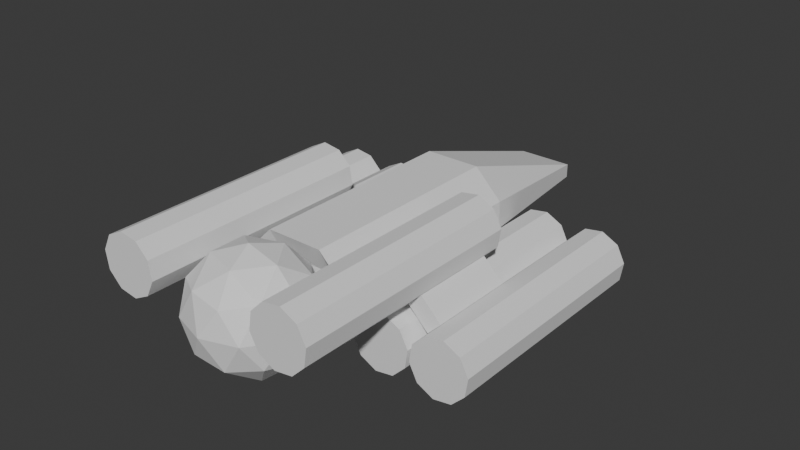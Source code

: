 # Source: Fighter_2_Test.blend  (saved by Blender 4.5.90; exported with 4.5.12 LTS)
import bpy
from mathutils import Matrix  # noqa: F401  (used for matrix-valued properties, if any)

bpy.ops.wm.read_factory_settings(use_empty=True)
scene = bpy.context.scene
scene.name = 'Scene'

# ---- collections
col_collection = bpy.data.collections.new('Collection'); scene.collection.children.link(col_collection)

# ---- world
world_world = bpy.data.worlds.new('World'); scene.world = world_world
world_world.use_nodes = True; world_world.node_tree.nodes.clear()
_N = world_world.node_tree.nodes; _L = world_world.node_tree.links
n0 = _N.new('ShaderNodeOutputWorld'); n0.name = 'World Output'; n0.location = (200, 100)
n1 = _N.new('ShaderNodeBackground'); n1.name = 'Background'; n1.location = (-200, 100)
n1.inputs[0].default_value = (0.05088, 0.05088, 0.05088, 1.0)
_L.new(n1.outputs[0], n0.inputs[0])
n0.is_active_output = True
world_world.color = (0.05088, 0.05088, 0.05088)
world_world.sun_shadow_jitter_overblur = 0.0

# ---- meshes
me_cylinder_009 = bpy.data.meshes.new('Cylinder.009')
me_cylinder_009.from_pydata([(1.086, -7.392, -1.495), (1.086, 7.392, -1.495), (1.758, -7.392, -0.5711), (1.758, 7.392, -0.5711), (1.758, -7.392, 0.5711), (1.758, 7.392, 0.5711), (1.086, -7.392, 1.495), (1.086, 7.392, 1.495), (0.0, -7.392, 1.848), (0.0, 7.392, 1.848), (-1.086, -7.392, 1.495), (-1.086, 7.392, 1.495), (-1.758, -7.392, 0.5711), (-1.758, 7.392, 0.5711), (-1.758, -7.392, -0.5711), (-1.758, 7.392, -0.5711), (-1.086, -7.392, -1.495), (-1.086, 7.392, -1.495), (0.0, -7.392, -1.848), (0.0, 7.392, -1.848)], [], [(0, 1, 3, 2), (2, 3, 5, 4), (4, 5, 7, 6), (6, 7, 9, 8), (8, 9, 11, 10), (10, 11, 13, 12), (12, 13, 15, 14), (14, 15, 17, 16), (3, 1, 19, 17, 15, 13, 11, 9, 7, 5), (16, 17, 19, 18), (18, 19, 1, 0), (0, 2, 4, 6, 8, 10, 12, 14, 16, 18)])
_uv = me_cylinder_009.uv_layers.new(name='UVMap')
_uv.uv.foreach_set('vector', [1.0, 0.5, 1.0, 1.0, 0.9, 1.0, 0.9, 0.5, 0.9, 0.5, 0.9, 1.0, 0.8, 1.0, 0.8, 0.5, 0.8, 0.5, 0.8, 1.0, 0.7, 1.0, 0.7, 0.5, 0.7, 0.5, 0.7, 1.0, 0.6, 1.0, 0.6, 0.5, 0.6, 0.5, 0.6, 1.0, 0.5, 1.0, 0.5, 0.5, 0.5, 0.5, 0.5, 1.0, 0.4, 1.0, 0.4, 0.5, 0.4, 0.5, 0.4, 1.0, 0.3, 1.0, 0.3, 0.5, 0.3, 0.5, 0.3, 1.0, 0.2, 1.0, 0.2, 0.5, 0.3911, 0.4442, 0.25, 0.49, 0.1089, 0.4442, 0.02175, 0.3242, 0.02175, 0.1758, 0.1089, 0.05584, 0.25, 0.01, 0.3911, 0.05584, 0.4783, 0.1758, 0.4783, 0.3242, 0.2, 0.5, 0.2, 1.0, 0.1, 1.0, 0.1, 0.5, 0.1, 0.5, 0.1, 1.0, -7.451e-08, 1.0, -7.451e-08, 0.5, 0.75, 0.49, 0.8911, 0.4442, 0.9783, 0.3242, 0.9783, 0.1758, 0.8911, 0.05584, 0.75, 0.01, 0.6089, 0.05584, 0.5217, 0.1758, 0.5217, 0.3242, 0.6089, 0.4442])
me_cylinder_009.update()
me_cylinder_010 = bpy.data.meshes.new('Cylinder.010')
me_cylinder_010.from_pydata([(1.086, -7.392, -1.495), (1.086, 7.392, -1.495), (1.758, -7.392, -0.5711), (1.758, 7.392, -0.5711), (1.758, -7.392, 0.5711), (1.758, 7.392, 0.5711), (1.086, -7.392, 1.495), (1.086, 7.392, 1.495), (0.0, -7.392, 1.848), (0.0, 7.392, 1.848), (-1.086, -7.392, 1.495), (-1.086, 7.392, 1.495), (-1.758, -7.392, 0.5711), (-1.758, 7.392, 0.5711), (-1.758, -7.392, -0.5711), (-1.758, 7.392, -0.5711), (-1.086, -7.392, -1.495), (-1.086, 7.392, -1.495), (0.0, -7.392, -1.848), (0.0, 7.392, -1.848)], [], [(0, 1, 3, 2), (2, 3, 5, 4), (4, 5, 7, 6), (6, 7, 9, 8), (8, 9, 11, 10), (10, 11, 13, 12), (12, 13, 15, 14), (14, 15, 17, 16), (3, 1, 19, 17, 15, 13, 11, 9, 7, 5), (16, 17, 19, 18), (18, 19, 1, 0), (0, 2, 4, 6, 8, 10, 12, 14, 16, 18)])
_uv = me_cylinder_010.uv_layers.new(name='UVMap')
_uv.uv.foreach_set('vector', [1.0, 0.5, 1.0, 1.0, 0.9, 1.0, 0.9, 0.5, 0.9, 0.5, 0.9, 1.0, 0.8, 1.0, 0.8, 0.5, 0.8, 0.5, 0.8, 1.0, 0.7, 1.0, 0.7, 0.5, 0.7, 0.5, 0.7, 1.0, 0.6, 1.0, 0.6, 0.5, 0.6, 0.5, 0.6, 1.0, 0.5, 1.0, 0.5, 0.5, 0.5, 0.5, 0.5, 1.0, 0.4, 1.0, 0.4, 0.5, 0.4, 0.5, 0.4, 1.0, 0.3, 1.0, 0.3, 0.5, 0.3, 0.5, 0.3, 1.0, 0.2, 1.0, 0.2, 0.5, 0.3911, 0.4442, 0.25, 0.49, 0.1089, 0.4442, 0.02175, 0.3242, 0.02175, 0.1758, 0.1089, 0.05584, 0.25, 0.01, 0.3911, 0.05584, 0.4783, 0.1758, 0.4783, 0.3242, 0.2, 0.5, 0.2, 1.0, 0.1, 1.0, 0.1, 0.5, 0.1, 0.5, 0.1, 1.0, -7.451e-08, 1.0, -7.451e-08, 0.5, 0.75, 0.49, 0.8911, 0.4442, 0.9783, 0.3242, 0.9783, 0.1758, 0.8911, 0.05584, 0.75, 0.01, 0.6089, 0.05584, 0.5217, 0.1758, 0.5217, 0.3242, 0.6089, 0.4442])
me_cylinder_010.update()
me_cylinder_011 = bpy.data.meshes.new('Cylinder.011')
me_cylinder_011.from_pydata([(1.086, -7.392, -1.495), (1.086, 7.392, -1.495), (1.758, -7.392, -0.5711), (1.758, 7.392, -0.5711), (1.758, -7.392, 0.5711), (1.758, 7.392, 0.5711), (1.086, -7.392, 1.495), (1.086, 7.392, 1.495), (-8.392e-07, -7.392, 1.848), (0.0, 7.392, 1.848), (-1.086, -7.392, 1.495), (-1.086, 7.392, 1.495), (-1.758, -7.392, 0.5711), (-1.758, 7.392, 0.5711), (-1.758, -7.392, -0.5711), (-1.758, 7.392, -0.5711), (-1.086, -7.392, -1.495), (-1.086, 7.392, -1.495), (-8.392e-07, -7.392, -1.848), (0.0, 7.392, -1.848)], [], [(0, 1, 3, 2), (2, 3, 5, 4), (4, 5, 7, 6), (6, 7, 9, 8), (8, 9, 11, 10), (10, 11, 13, 12), (12, 13, 15, 14), (14, 15, 17, 16), (3, 1, 19, 17, 15, 13, 11, 9, 7, 5), (16, 17, 19, 18), (18, 19, 1, 0), (0, 2, 4, 6, 8, 10, 12, 14, 16, 18)])
_uv = me_cylinder_011.uv_layers.new(name='UVMap')
_uv.uv.foreach_set('vector', [1.0, 0.5, 1.0, 1.0, 0.9, 1.0, 0.9, 0.5, 0.9, 0.5, 0.9, 1.0, 0.8, 1.0, 0.8, 0.5, 0.8, 0.5, 0.8, 1.0, 0.7, 1.0, 0.7, 0.5, 0.7, 0.5, 0.7, 1.0, 0.6, 1.0, 0.6, 0.5, 0.6, 0.5, 0.6, 1.0, 0.5, 1.0, 0.5, 0.5, 0.5, 0.5, 0.5, 1.0, 0.4, 1.0, 0.4, 0.5, 0.4, 0.5, 0.4, 1.0, 0.3, 1.0, 0.3, 0.5, 0.3, 0.5, 0.3, 1.0, 0.2, 1.0, 0.2, 0.5, 0.3911, 0.4442, 0.25, 0.49, 0.1089, 0.4442, 0.02175, 0.3242, 0.02175, 0.1758, 0.1089, 0.05584, 0.25, 0.01, 0.3911, 0.05584, 0.4783, 0.1758, 0.4783, 0.3242, 0.2, 0.5, 0.2, 1.0, 0.1, 1.0, 0.1, 0.5, 0.1, 0.5, 0.1, 1.0, -7.451e-08, 1.0, -7.451e-08, 0.5, 0.75, 0.49, 0.8911, 0.4442, 0.9783, 0.3242, 0.9783, 0.1758, 0.8911, 0.05584, 0.75, 0.01, 0.6089, 0.05584, 0.5217, 0.1758, 0.5217, 0.3242, 0.6089, 0.4442])
me_cylinder_011.update()
me_cylinder_012 = bpy.data.meshes.new('Cylinder.012')
me_cylinder_012.from_pydata([(1.086, -7.392, -1.495), (1.086, 7.392, -1.495), (1.758, -7.392, -0.5711), (1.758, 7.392, -0.5711), (1.758, -7.392, 0.5711), (1.758, 7.392, 0.5711), (1.086, -7.392, 1.495), (1.086, 7.392, 1.495), (0.0, -7.392, 1.848), (8.392e-07, 7.392, 1.848), (-1.086, -7.392, 1.495), (-1.086, 7.392, 1.495), (-1.758, -7.392, 0.5711), (-1.758, 7.392, 0.5711), (-1.758, -7.392, -0.5711), (-1.758, 7.392, -0.5711), (-1.086, -7.392, -1.495), (-1.086, 7.392, -1.495), (0.0, -7.392, -1.848), (8.392e-07, 7.392, -1.848)], [], [(0, 1, 3, 2), (2, 3, 5, 4), (4, 5, 7, 6), (6, 7, 9, 8), (8, 9, 11, 10), (10, 11, 13, 12), (12, 13, 15, 14), (14, 15, 17, 16), (3, 1, 19, 17, 15, 13, 11, 9, 7, 5), (16, 17, 19, 18), (18, 19, 1, 0), (0, 2, 4, 6, 8, 10, 12, 14, 16, 18)])
_uv = me_cylinder_012.uv_layers.new(name='UVMap')
_uv.uv.foreach_set('vector', [1.0, 0.5, 1.0, 1.0, 0.9, 1.0, 0.9, 0.5, 0.9, 0.5, 0.9, 1.0, 0.8, 1.0, 0.8, 0.5, 0.8, 0.5, 0.8, 1.0, 0.7, 1.0, 0.7, 0.5, 0.7, 0.5, 0.7, 1.0, 0.6, 1.0, 0.6, 0.5, 0.6, 0.5, 0.6, 1.0, 0.5, 1.0, 0.5, 0.5, 0.5, 0.5, 0.5, 1.0, 0.4, 1.0, 0.4, 0.5, 0.4, 0.5, 0.4, 1.0, 0.3, 1.0, 0.3, 0.5, 0.3, 0.5, 0.3, 1.0, 0.2, 1.0, 0.2, 0.5, 0.3911, 0.4442, 0.25, 0.49, 0.1089, 0.4442, 0.02175, 0.3242, 0.02175, 0.1758, 0.1089, 0.05584, 0.25, 0.01, 0.3911, 0.05584, 0.4783, 0.1758, 0.4783, 0.3242, 0.2, 0.5, 0.2, 1.0, 0.1, 1.0, 0.1, 0.5, 0.1, 0.5, 0.1, 1.0, -7.451e-08, 1.0, -7.451e-08, 0.5, 0.75, 0.49, 0.8911, 0.4442, 0.9783, 0.3242, 0.9783, 0.1758, 0.8911, 0.05584, 0.75, 0.01, 0.6089, 0.05584, 0.5217, 0.1758, 0.5217, 0.3242, 0.6089, 0.4442])
me_cylinder_012.update()
me_cube_001 = bpy.data.meshes.new('Cube.001')
me_cube_001.from_pydata([(-0.88, -2.64, -0.572), (-0.88, -2.64, 0.572), (-0.88, 2.64, -0.572), (-0.88, 2.64, 0.572), (0.88, -2.64, -0.572), (0.88, -2.64, 0.572), (0.88, 2.64, -0.572), (0.88, 2.64, 0.572)], [], [(0, 1, 3, 2), (2, 3, 7, 6), (6, 7, 5, 4), (4, 5, 1, 0), (2, 6, 4, 0), (7, 3, 1, 5)])
_uv = me_cube_001.uv_layers.new(name='UVMap')
_uv.uv.foreach_set('vector', [0.375, 0.0, 0.625, 0.0, 0.625, 0.25, 0.375, 0.25, 0.375, 0.25, 0.625, 0.25, 0.625, 0.5, 0.375, 0.5, 0.375, 0.5, 0.625, 0.5, 0.625, 0.75, 0.375, 0.75, 0.375, 0.75, 0.625, 0.75, 0.625, 1.0, 0.375, 1.0, 0.125, 0.5, 0.375, 0.5, 0.375, 0.75, 0.125, 0.75, 0.625, 0.5, 0.875, 0.5, 0.875, 0.75, 0.625, 0.75])
me_cube_001.update()
me_cube_002 = bpy.data.meshes.new('Cube.002')
me_cube_002.from_pydata([(-0.88, -2.64, -0.572), (-0.88, -2.64, 0.572), (-0.88, 2.64, -0.572), (-0.88, 2.64, 0.572), (0.88, -2.64, -0.572), (0.88, -2.64, 0.572), (0.88, 2.64, -0.572), (0.88, 2.64, 0.572)], [], [(0, 1, 3, 2), (2, 3, 7, 6), (6, 7, 5, 4), (4, 5, 1, 0), (2, 6, 4, 0), (7, 3, 1, 5)])
_uv = me_cube_002.uv_layers.new(name='UVMap')
_uv.uv.foreach_set('vector', [0.375, 0.0, 0.625, 0.0, 0.625, 0.25, 0.375, 0.25, 0.375, 0.25, 0.625, 0.25, 0.625, 0.5, 0.375, 0.5, 0.375, 0.5, 0.625, 0.5, 0.625, 0.75, 0.375, 0.75, 0.375, 0.75, 0.625, 0.75, 0.625, 1.0, 0.375, 1.0, 0.125, 0.5, 0.375, 0.5, 0.375, 0.75, 0.125, 0.75, 0.625, 0.5, 0.875, 0.5, 0.875, 0.75, 0.625, 0.75])
me_cube_002.update()
me_icosphere = bpy.data.meshes.new('Icosphere')
me_icosphere.from_pydata([(0.0, 0.0, -3.696), (2.674, -1.943, -1.653), (-1.022, -3.144, -1.653), (-3.306, 0.0, -1.653), (-1.022, 3.144, -1.653), (2.674, 1.943, -1.653), (1.022, -3.144, 1.653), (-2.674, -1.943, 1.653), (-2.674, 1.943, 1.653), (1.022, 3.144, 1.653), (3.306, 0.0, 1.653), (0.0, 0.0, 3.696), (-0.6004, -1.848, -3.144), (1.572, -1.142, -3.144), (0.9716, -2.99, -1.943), (3.144, 0.0, -1.943), (1.572, 1.142, -3.144), (-1.943, 0.0, -3.144), (-2.544, -1.848, -1.943), (-0.6004, 1.848, -3.144), (-2.544, 1.848, -1.943), (0.9716, 2.99, -1.943), (3.515, -1.142, 0.0), (3.515, 1.142, 0.0), (0.0, -3.696, 0.0), (2.172, -2.99, 0.0), (-3.515, -1.142, 0.0), (-2.172, -2.99, 0.0), (-2.172, 2.99, 0.0), (-3.515, 1.142, 0.0), (2.172, 2.99, 0.0), (0.0, 3.696, 0.0), (2.544, -1.848, 1.943), (-0.9716, -2.99, 1.943), (-3.144, 0.0, 1.943), (-0.9716, 2.99, 1.943), (2.544, 1.848, 1.943), (0.6004, -1.848, 3.144), (1.943, 0.0, 3.144), (-1.572, -1.142, 3.144), (-1.572, 1.142, 3.144), (0.6004, 1.848, 3.144)], [], [(0, 13, 12), (1, 13, 15), (0, 12, 17), (0, 17, 19), (0, 19, 16), (1, 15, 22), (2, 14, 24), (3, 18, 26), (4, 20, 28), (5, 21, 30), (1, 22, 25), (2, 24, 27), (3, 26, 29), (4, 28, 31), (5, 30, 23), (6, 32, 37), (7, 33, 39), (8, 34, 40), (9, 35, 41), (10, 36, 38), (38, 41, 11), (38, 36, 41), (36, 9, 41), (41, 40, 11), (41, 35, 40), (35, 8, 40), (40, 39, 11), (40, 34, 39), (34, 7, 39), (39, 37, 11), (39, 33, 37), (33, 6, 37), (37, 38, 11), (37, 32, 38), (32, 10, 38), (23, 36, 10), (23, 30, 36), (30, 9, 36), (31, 35, 9), (31, 28, 35), (28, 8, 35), (29, 34, 8), (29, 26, 34), (26, 7, 34), (27, 33, 7), (27, 24, 33), (24, 6, 33), (25, 32, 6), (25, 22, 32), (22, 10, 32), (30, 31, 9), (30, 21, 31), (21, 4, 31), (28, 29, 8), (28, 20, 29), (20, 3, 29), (26, 27, 7), (26, 18, 27), (18, 2, 27), (24, 25, 6), (24, 14, 25), (14, 1, 25), (22, 23, 10), (22, 15, 23), (15, 5, 23), (16, 21, 5), (16, 19, 21), (19, 4, 21), (19, 20, 4), (19, 17, 20), (17, 3, 20), (17, 18, 3), (17, 12, 18), (12, 2, 18), (15, 16, 5), (15, 13, 16), (13, 0, 16), (12, 14, 2), (12, 13, 14), (13, 1, 14)])
_uv = me_icosphere.uv_layers.new(name='UVMap')
_uv.uv.foreach_set('vector', [0.1818, 0.0, 0.2273, 0.07873, 0.1364, 0.07873, 0.2727, 0.1575, 0.3182, 0.07873, 0.3636, 0.1575, 0.9091, 0.0, 0.9545, 0.07873, 0.8636, 0.07873, 0.7273, 0.0, 0.7727, 0.07873, 0.6818, 0.07873, 0.5455, 0.0, 0.5909, 0.07873, 0.5, 0.07873, 0.2727, 0.1575, 0.3636, 0.1575, 0.3182, 0.2362, 0.09091, 0.1575, 0.1818, 0.1575, 0.1364, 0.2362, 0.8182, 0.1575, 0.9091, 0.1575, 0.8636, 0.2362, 0.6364, 0.1575, 0.7273, 0.1575, 0.6818, 0.2362, 0.4545, 0.1575, 0.5455, 0.1575, 0.5, 0.2362, 0.2727, 0.1575, 0.3182, 0.2362, 0.2273, 0.2362, 0.09091, 0.1575, 0.1364, 0.2362, 0.04546, 0.2362, 0.8182, 0.1575, 0.8636, 0.2362, 0.7727, 0.2362, 0.6364, 0.1575, 0.6818, 0.2362, 0.5909, 0.2362, 0.4545, 0.1575, 0.5, 0.2362, 0.4091, 0.2362, 0.1818, 0.3149, 0.2727, 0.3149, 0.2273, 0.3937, 0.0, 0.3149, 0.09091, 0.3149, 0.04546, 0.3937, 0.7273, 0.3149, 0.8182, 0.3149, 0.7727, 0.3937, 0.5455, 0.3149, 0.6364, 0.3149, 0.5909, 0.3937, 0.3636, 0.3149, 0.4545, 0.3149, 0.4091, 0.3937, 0.4091, 0.3937, 0.5, 0.3937, 0.4545, 0.4724, 0.4091, 0.3937, 0.4545, 0.3149, 0.5, 0.3937, 0.4545, 0.3149, 0.5455, 0.3149, 0.5, 0.3937, 0.5909, 0.3937, 0.6818, 0.3937, 0.6364, 0.4724, 0.5909, 0.3937, 0.6364, 0.3149, 0.6818, 0.3937, 0.6364, 0.3149, 0.7273, 0.3149, 0.6818, 0.3937, 0.7727, 0.3937, 0.8636, 0.3937, 0.8182, 0.4724, 0.7727, 0.3937, 0.8182, 0.3149, 0.8636, 0.3937, 0.8182, 0.3149, 0.9091, 0.3149, 0.8636, 0.3937, 0.04546, 0.3937, 0.1364, 0.3937, 0.09091, 0.4724, 0.04546, 0.3937, 0.09091, 0.3149, 0.1364, 0.3937, 0.09091, 0.3149, 0.1818, 0.3149, 0.1364, 0.3937, 0.2273, 0.3937, 0.3182, 0.3937, 0.2727, 0.4724, 0.2273, 0.3937, 0.2727, 0.3149, 0.3182, 0.3937, 0.2727, 0.3149, 0.3636, 0.3149, 0.3182, 0.3937, 0.4091, 0.2362, 0.4545, 0.3149, 0.3636, 0.3149, 0.4091, 0.2362, 0.5, 0.2362, 0.4545, 0.3149, 0.5, 0.2362, 0.5455, 0.3149, 0.4545, 0.3149, 0.5909, 0.2362, 0.6364, 0.3149, 0.5455, 0.3149, 0.5909, 0.2362, 0.6818, 0.2362, 0.6364, 0.3149, 0.6818, 0.2362, 0.7273, 0.3149, 0.6364, 0.3149, 0.7727, 0.2362, 0.8182, 0.3149, 0.7273, 0.3149, 0.7727, 0.2362, 0.8636, 0.2362, 0.8182, 0.3149, 0.8636, 0.2362, 0.9091, 0.3149, 0.8182, 0.3149, 0.04546, 0.2362, 0.09091, 0.3149, 0.0, 0.3149, 0.04546, 0.2362, 0.1364, 0.2362, 0.09091, 0.3149, 0.1364, 0.2362, 0.1818, 0.3149, 0.09091, 0.3149, 0.2273, 0.2362, 0.2727, 0.3149, 0.1818, 0.3149, 0.2273, 0.2362, 0.3182, 0.2362, 0.2727, 0.3149, 0.3182, 0.2362, 0.3636, 0.3149, 0.2727, 0.3149, 0.5, 0.2362, 0.5909, 0.2362, 0.5455, 0.3149, 0.5, 0.2362, 0.5455, 0.1575, 0.5909, 0.2362, 0.5455, 0.1575, 0.6364, 0.1575, 0.5909, 0.2362, 0.6818, 0.2362, 0.7727, 0.2362, 0.7273, 0.3149, 0.6818, 0.2362, 0.7273, 0.1575, 0.7727, 0.2362, 0.7273, 0.1575, 0.8182, 0.1575, 0.7727, 0.2362, 0.8636, 0.2362, 0.9545, 0.2362, 0.9091, 0.3149, 0.8636, 0.2362, 0.9091, 0.1575, 0.9545, 0.2362, 0.9091, 0.1575, 1.0, 0.1575, 0.9545, 0.2362, 0.1364, 0.2362, 0.2273, 0.2362, 0.1818, 0.3149, 0.1364, 0.2362, 0.1818, 0.1575, 0.2273, 0.2362, 0.1818, 0.1575, 0.2727, 0.1575, 0.2273, 0.2362, 0.3182, 0.2362, 0.4091, 0.2362, 0.3636, 0.3149, 0.3182, 0.2362, 0.3636, 0.1575, 0.4091, 0.2362, 0.3636, 0.1575, 0.4545, 0.1575, 0.4091, 0.2362, 0.5, 0.07873, 0.5455, 0.1575, 0.4545, 0.1575, 0.5, 0.07873, 0.5909, 0.07873, 0.5455, 0.1575, 0.5909, 0.07873, 0.6364, 0.1575, 0.5455, 0.1575, 0.6818, 0.07873, 0.7273, 0.1575, 0.6364, 0.1575, 0.6818, 0.07873, 0.7727, 0.07873, 0.7273, 0.1575, 0.7727, 0.07873, 0.8182, 0.1575, 0.7273, 0.1575, 0.8636, 0.07873, 0.9091, 0.1575, 0.8182, 0.1575, 0.8636, 0.07873, 0.9545, 0.07873, 0.9091, 0.1575, 0.9545, 0.07873, 1.0, 0.1575, 0.9091, 0.1575, 0.3636, 0.1575, 0.4091, 0.07873, 0.4545, 0.1575, 0.3636, 0.1575, 0.3182, 0.07873, 0.4091, 0.07873, 0.3182, 0.07873, 0.3636, 0.0, 0.4091, 0.07873, 0.1364, 0.07873, 0.1818, 0.1575, 0.09091, 0.1575, 0.1364, 0.07873, 0.2273, 0.07873, 0.1818, 0.1575, 0.2273, 0.07873, 0.2727, 0.1575, 0.1818, 0.1575])
me_icosphere.update()
me_cube_004 = bpy.data.meshes.new('Cube.004')
me_cube_004.from_pydata([(3.52, -7.917, 0.88), (-3.52, 5.459, 0.88), (-3.52, -7.917, 0.88), (3.52, 5.459, 0.88), (2.319e-09, 15.84, -0.792), (0.88, 15.84, -0.792), (-0.88, 15.84, -0.792), (1.76, -7.917, 2.64), (0.88, -7.917, 2.64), (2.319e-09, -7.917, 2.64), (-0.88, -7.917, 2.64), (1.76, 5.459, 2.64), (0.88, 5.459, 2.64), (2.319e-09, 5.459, 2.64), (-0.88, 5.459, 2.64), (1.76, -7.917, -2.64), (-0.88, -7.917, -2.64), (2.319e-09, -7.917, -2.64), (0.88, -7.917, -2.64), (1.76, 5.459, -2.64), (-0.88, 5.459, -2.64), (2.319e-09, 5.459, -2.64), (0.88, 5.459, -2.64), (-1.76, -7.037, 0.88), (-0.88, -7.037, 0.88), (2.319e-09, -7.037, 0.88), (0.88, -7.037, 0.88), (-1.76, -7.917, -2.64), (-1.76, 5.459, -2.64), (3.52, 5.459, -0.88), (1.76, -7.037, 0.88), (3.52, -7.917, -0.88), (-3.52, 5.459, -0.88), (-3.52, -7.917, -0.88), (-1.76, -7.917, 2.64), (-1.76, 5.459, 2.64), (1.76, -7.037, -0.88), (0.88, -7.037, -0.88), (2.319e-09, -7.037, -0.88), (-0.88, -7.037, -0.88), (-1.76, -7.037, -0.88), (1.76, 15.84, -0.792), (-1.76, 15.84, -0.792), (2.319e-09, 15.84, -1.672), (0.88, 15.84, -1.672), (-0.88, 15.84, -1.672), (1.76, 15.84, -1.672), (-1.76, 15.84, -1.672)], [], [(4, 5, 44, 43), (23, 2, 33, 40), (30, 26, 37, 36), (24, 23, 40, 39), (2, 1, 32, 33), (3, 0, 31, 29), (6, 4, 43, 45), (14, 35, 34, 10), (11, 12, 8, 7), (12, 13, 9, 8), (13, 14, 10, 9), (34, 35, 1, 2), (11, 7, 0, 3), (22, 19, 15, 18), (28, 20, 16, 27), (20, 21, 17, 16), (21, 22, 18, 17), (15, 19, 29, 31), (28, 27, 33, 32), (26, 25, 38, 37), (25, 24, 39, 38), (0, 30, 36, 31), (24, 10, 34, 23), (30, 7, 8, 26), (26, 8, 9, 25), (25, 9, 10, 24), (23, 34, 2), (7, 30, 0), (27, 40, 33), (36, 15, 31), (17, 38, 39, 16), (18, 37, 38, 17), (15, 36, 37, 18), (16, 39, 40, 27), (19, 22, 44, 46), (22, 21, 43, 44), (21, 20, 45, 43), (20, 28, 47, 45), (12, 11, 41, 5), (35, 14, 6, 42), (14, 13, 4, 6), (13, 12, 5, 4), (42, 6, 45, 47), (5, 41, 46, 44), (41, 3, 29, 46), (1, 42, 47, 32), (42, 1, 35), (47, 28, 32), (19, 46, 29), (11, 3, 41)])
_uv = me_cube_004.uv_layers.new(name='UVMap')
_uv.uv.foreach_set('vector', [0.5, 0.375, 0.5, 0.4375, 0.5, 0.4375, 0.5, 0.375, 0.5, 1.0, 0.5, 1.0, 0.5, 1.0, 0.5, 1.0, 0.5, 0.75, 0.5, 0.8125, 0.5, 0.8125, 0.5, 0.75, 0.5, 0.9375, 0.5, 1.0, 0.5, 1.0, 0.5, 0.9375, 0.5, 0.0, 0.5, 0.1641, 0.5, 0.1641, 0.5, 0.0, 0.5, 0.5859, 0.5, 0.75, 0.5, 0.75, 0.5, 0.5859, 0.5, 0.3125, 0.5, 0.375, 0.5, 0.375, 0.5, 0.3125, 0.8125, 0.5859, 0.875, 0.5859, 0.875, 0.75, 0.8125, 0.75, 0.625, 0.5859, 0.6875, 0.5859, 0.6875, 0.75, 0.625, 0.75, 0.6875, 0.5859, 0.75, 0.5859, 0.75, 0.75, 0.6875, 0.75, 0.75, 0.5859, 0.8125, 0.5859, 0.8125, 0.75, 0.75, 0.75, 0.875, 0.75, 0.875, 0.5859, 0.875, 0.5835, 0.875, 0.7418, 0.625, 0.5859, 0.625, 0.75, 0.5, 0.75, 0.5, 0.5859, 0.3125, 0.5859, 0.375, 0.5859, 0.375, 0.75, 0.3125, 0.75, 0.125, 0.5859, 0.1875, 0.5859, 0.1875, 0.75, 0.125, 0.75, 0.1875, 0.5859, 0.25, 0.5859, 0.25, 0.75, 0.1875, 0.75, 0.25, 0.5859, 0.3125, 0.5859, 0.3125, 0.75, 0.25, 0.75, 0.375, 0.75, 0.375, 0.5859, 0.5, 0.5859, 0.5, 0.75, 0.125, 0.5859, 0.125, 0.75, 0.125, 0.75, 0.125, 0.5859, 0.5, 0.8125, 0.5, 0.875, 0.5, 0.875, 0.5, 0.8125, 0.5, 0.875, 0.5, 0.9375, 0.5, 0.9375, 0.5, 0.875, 0.5, 0.75, 0.5, 0.75, 0.5, 0.75, 0.5, 0.75, 0.5, 0.9375, 0.625, 0.9375, 0.625, 1.0, 0.5, 1.0, 0.5, 0.75, 0.625, 0.75, 0.625, 0.8125, 0.5, 0.8125, 0.5, 0.8125, 0.625, 0.8125, 0.625, 0.875, 0.5, 0.875, 0.5, 0.875, 0.625, 0.875, 0.625, 0.9375, 0.5, 0.9375, 0.5, 1.0, 0.625, 1.0, 0.5, 1.0, 0.625, 0.75, 0.5, 0.75, 0.5, 0.75, 0.375, 1.0, 0.5, 1.0, 0.5, 1.0, 0.5, 0.75, 0.375, 0.75, 0.5, 0.75, 0.375, 0.875, 0.5, 0.875, 0.5, 0.9375, 0.375, 0.9375, 0.375, 0.8125, 0.5, 0.8125, 0.5, 0.875, 0.375, 0.875, 0.375, 0.75, 0.5, 0.75, 0.5, 0.8125, 0.375, 0.8125, 0.375, 0.9375, 0.5, 0.9375, 0.5, 1.0, 0.375, 1.0, 0.375, 0.5859, 0.3125, 0.5859, 0.3298, 0.4859, 0.5, 0.5, 0.3125, 0.5859, 0.25, 0.5859, 0.25, 0.4859, 0.3298, 0.4859, 0.25, 0.5859, 0.1875, 0.5859, 0.1875, 0.4859, 0.25, 0.4859, 0.1875, 0.5859, 0.125, 0.5859, 0.0, 0.0, 0.1875, 0.4859, 0.6875, 0.5859, 0.625, 0.5859, 0.5, 0.5, 0.6702, 0.4859, 0.875, 0.5859, 0.8125, 0.5859, 0.8125, 0.4859, 0.7209, 0.3873, 0.8125, 0.5859, 0.75, 0.5859, 0.75, 0.4859, 0.8125, 0.4859, 0.75, 0.5859, 0.6875, 0.5859, 0.6702, 0.4859, 0.75, 0.4859, 0.5, 0.25, 0.5, 0.3125, 0.5, 0.3125, 0.5, 0.25, 0.5, 0.4375, 0.5, 0.5, 0.5, 0.5, 0.5, 0.4375, 0.5, 0.5, 0.5, 0.5859, 0.5, 0.5859, 0.5, 0.5, 0.5, 0.1641, 0.5, 0.25, 0.4976, 0.2636, 0.5, 0.1641, 0.5, 0.25, 0.5, 0.1641, 0.875, 0.5859, 0.0, 0.0, 0.125, 0.5859, 0.5, 0.1641, 0.375, 0.5859, 0.5, 0.5, 0.5, 0.5859, 0.625, 0.5859, 0.5, 0.5859, 0.5, 0.5])
me_cube_004.update()
me_cylinder_003 = bpy.data.meshes.new('Cylinder.003')
me_cylinder_003.from_pydata([(1.086, -7.392, -1.495), (1.086, 7.392, -1.495), (1.758, -7.392, -0.5711), (1.758, 7.392, -0.5711), (1.758, -7.392, 0.5711), (1.758, 7.392, 0.5711), (1.086, -7.392, 1.495), (1.086, 7.392, 1.495), (-8.392e-07, -7.392, 1.848), (0.0, 7.392, 1.848), (-1.086, -7.392, 1.495), (-1.086, 7.392, 1.495), (-1.758, -7.392, 0.5711), (-1.758, 7.392, 0.5711), (-1.758, -7.392, -0.5711), (-1.758, 7.392, -0.5711), (-1.086, -7.392, -1.495), (-1.086, 7.392, -1.495), (-8.392e-07, -7.392, -1.848), (0.0, 7.392, -1.848)], [], [(0, 1, 3, 2), (2, 3, 5, 4), (4, 5, 7, 6), (6, 7, 9, 8), (8, 9, 11, 10), (10, 11, 13, 12), (12, 13, 15, 14), (14, 15, 17, 16), (3, 1, 19, 17, 15, 13, 11, 9, 7, 5), (16, 17, 19, 18), (18, 19, 1, 0), (0, 2, 4, 6, 8, 10, 12, 14, 16, 18)])
_uv = me_cylinder_003.uv_layers.new(name='UVMap')
_uv.uv.foreach_set('vector', [1.0, 0.5, 1.0, 1.0, 0.9, 1.0, 0.9, 0.5, 0.9, 0.5, 0.9, 1.0, 0.8, 1.0, 0.8, 0.5, 0.8, 0.5, 0.8, 1.0, 0.7, 1.0, 0.7, 0.5, 0.7, 0.5, 0.7, 1.0, 0.6, 1.0, 0.6, 0.5, 0.6, 0.5, 0.6, 1.0, 0.5, 1.0, 0.5, 0.5, 0.5, 0.5, 0.5, 1.0, 0.4, 1.0, 0.4, 0.5, 0.4, 0.5, 0.4, 1.0, 0.3, 1.0, 0.3, 0.5, 0.3, 0.5, 0.3, 1.0, 0.2, 1.0, 0.2, 0.5, 0.3911, 0.4442, 0.25, 0.49, 0.1089, 0.4442, 0.02175, 0.3242, 0.02175, 0.1758, 0.1089, 0.05584, 0.25, 0.01, 0.3911, 0.05584, 0.4783, 0.1758, 0.4783, 0.3242, 0.2, 0.5, 0.2, 1.0, 0.1, 1.0, 0.1, 0.5, 0.1, 0.5, 0.1, 1.0, -7.451e-08, 1.0, -7.451e-08, 0.5, 0.75, 0.49, 0.8911, 0.4442, 0.9783, 0.3242, 0.9783, 0.1758, 0.8911, 0.05584, 0.75, 0.01, 0.6089, 0.05584, 0.5217, 0.1758, 0.5217, 0.3242, 0.6089, 0.4442])
me_cylinder_003.update()
me_cylinder_004 = bpy.data.meshes.new('Cylinder.004')
me_cylinder_004.from_pydata([(1.086, -7.392, -1.495), (1.086, 7.392, -1.495), (1.758, -7.392, -0.5711), (1.758, 7.392, -0.5711), (1.758, -7.392, 0.5711), (1.758, 7.392, 0.5711), (1.086, -7.392, 1.495), (1.086, 7.392, 1.495), (0.0, -7.392, 1.848), (8.392e-07, 7.392, 1.848), (-1.086, -7.392, 1.495), (-1.086, 7.392, 1.495), (-1.758, -7.392, 0.5711), (-1.758, 7.392, 0.5711), (-1.758, -7.392, -0.5711), (-1.758, 7.392, -0.5711), (-1.086, -7.392, -1.495), (-1.086, 7.392, -1.495), (0.0, -7.392, -1.848), (8.392e-07, 7.392, -1.848)], [], [(0, 1, 3, 2), (2, 3, 5, 4), (4, 5, 7, 6), (6, 7, 9, 8), (8, 9, 11, 10), (10, 11, 13, 12), (12, 13, 15, 14), (14, 15, 17, 16), (3, 1, 19, 17, 15, 13, 11, 9, 7, 5), (16, 17, 19, 18), (18, 19, 1, 0), (0, 2, 4, 6, 8, 10, 12, 14, 16, 18)])
_uv = me_cylinder_004.uv_layers.new(name='UVMap')
_uv.uv.foreach_set('vector', [1.0, 0.5, 1.0, 1.0, 0.9, 1.0, 0.9, 0.5, 0.9, 0.5, 0.9, 1.0, 0.8, 1.0, 0.8, 0.5, 0.8, 0.5, 0.8, 1.0, 0.7, 1.0, 0.7, 0.5, 0.7, 0.5, 0.7, 1.0, 0.6, 1.0, 0.6, 0.5, 0.6, 0.5, 0.6, 1.0, 0.5, 1.0, 0.5, 0.5, 0.5, 0.5, 0.5, 1.0, 0.4, 1.0, 0.4, 0.5, 0.4, 0.5, 0.4, 1.0, 0.3, 1.0, 0.3, 0.5, 0.3, 0.5, 0.3, 1.0, 0.2, 1.0, 0.2, 0.5, 0.3911, 0.4442, 0.25, 0.49, 0.1089, 0.4442, 0.02175, 0.3242, 0.02175, 0.1758, 0.1089, 0.05584, 0.25, 0.01, 0.3911, 0.05584, 0.4783, 0.1758, 0.4783, 0.3242, 0.2, 0.5, 0.2, 1.0, 0.1, 1.0, 0.1, 0.5, 0.1, 0.5, 0.1, 1.0, -7.451e-08, 1.0, -7.451e-08, 0.5, 0.75, 0.49, 0.8911, 0.4442, 0.9783, 0.3242, 0.9783, 0.1758, 0.8911, 0.05584, 0.75, 0.01, 0.6089, 0.05584, 0.5217, 0.1758, 0.5217, 0.3242, 0.6089, 0.4442])
me_cylinder_004.update()

# ---- objects
ob_cylinder = bpy.data.objects.new('Cylinder', me_cylinder_009)
ob_cylinder_001 = bpy.data.objects.new('Cylinder.001', me_cylinder_010)
ob_cylinder_002 = bpy.data.objects.new('Cylinder.002', me_cylinder_011)
ob_cylinder_003 = bpy.data.objects.new('Cylinder.003', me_cylinder_012)
ob_cube = bpy.data.objects.new('Cube', me_cube_001)
ob_cube_001 = bpy.data.objects.new('Cube.001', me_cube_002)
ob_icosphere = bpy.data.objects.new('Icosphere', me_icosphere)
ob_cube_002 = bpy.data.objects.new('Cube.002', me_cube_004)
ob_cylinder_004 = bpy.data.objects.new('Cylinder.004', me_cylinder_003)
ob_cylinder_005 = bpy.data.objects.new('Cylinder.005', me_cylinder_004)

# ---- transforms, parenting, visibility, modifiers, constraints
ob_cylinder.location = (-9.048, 4.768e-07, -1.748)
ob_cylinder.rotation_euler = (0.0, -0.7854, 0.0)
ob_cylinder_001.location = (9.048, 4.768e-07, -1.748)
ob_cylinder_001.rotation_euler = (0.0, 0.7854, 0.0)
ob_cylinder_002.location = (-5.3, -7.0, 2.0)
ob_cylinder_002.rotation_euler = (0.0, -0.7854, 0.0)
ob_cylinder_003.location = (5.3, -7.0, 2.0)
ob_cylinder_003.rotation_euler = (0.0, 0.7854, 0.0)
ob_cube.location = (7.174, -3.5, 0.1262)
ob_cube.rotation_euler = (0.0, 0.7854, 0.0)
ob_cube_001.location = (-7.174, -3.5, 0.1262)
ob_cube_001.rotation_euler = (0.0, -0.7854, 0.0)
ob_icosphere.location = (0.0, -11.0, -5.043e-09)
ob_cube_002.location = (0.0, 0.0, -5.043e-09)
ob_cylinder_004.location = (-5.3, 0.0, -1.7)
ob_cylinder_004.rotation_euler = (0.0, -0.7854, 0.0)
ob_cylinder_005.location = (5.3, 0.0, -1.7)
ob_cylinder_005.rotation_euler = (0.0, 0.7854, 0.0)

# ---- collection membership
col_collection.objects.link(ob_cylinder)
col_collection.objects.link(ob_cylinder_001)
col_collection.objects.link(ob_cylinder_002)
col_collection.objects.link(ob_cylinder_003)
col_collection.objects.link(ob_cube)
col_collection.objects.link(ob_cube_001)
col_collection.objects.link(ob_icosphere)
col_collection.objects.link(ob_cube_002)
col_collection.objects.link(ob_cylinder_004)
col_collection.objects.link(ob_cylinder_005)

# ---- scene / render settings (as saved in the file)
scene.frame_start = 1; scene.frame_end = 20; scene.frame_set(20)
scene.render.engine = 'BLENDER_EEVEE_NEXT'
bpy.context.view_layer.update()

# ---- added for rendering (the .blend has no active camera and no usable light): camera, sun
cam_auto = bpy.data.cameras.new('AutoCamera')
cam_auto.lens = 50.0
cam_auto.sensor_width = 36.0
cam_auto.clip_end = 1000.0
ob_auto_camera = bpy.data.objects.new('AutoCamera', cam_auto)
scene.collection.objects.link(ob_auto_camera)
ob_auto_camera.location = (36.4125, -43.1218, 29.2562)
ob_auto_camera.rotation_euler = (1.09748, -7.21219e-08, 0.694738)
scene.camera = ob_auto_camera
light_auto_sun = bpy.data.lights.new('AutoSun', 'SUN')
light_auto_sun.energy = 3.0
light_auto_sun.angle = 0.0523599
ob_auto_sun = bpy.data.objects.new('AutoSun', light_auto_sun)
scene.collection.objects.link(ob_auto_sun)
ob_auto_sun.rotation_euler = (0.872665, 0.174533, 0.523599)
bpy.context.view_layer.update()

